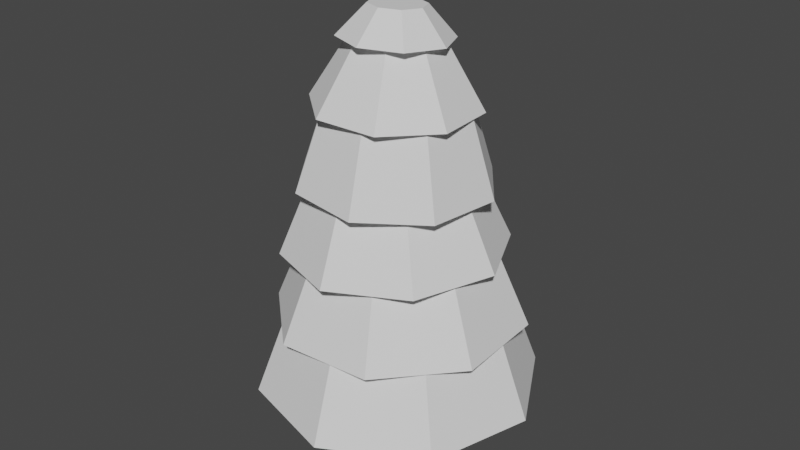 # Source: tree-pine.blend  (saved by Blender 2.91.10; exported with 4.5.12 LTS)
import bpy
from mathutils import Matrix  # noqa: F401  (used for matrix-valued properties, if any)

bpy.ops.wm.read_factory_settings(use_empty=True)
scene = bpy.context.scene
scene.name = 'Scene'

# ---- collections
col_collection = bpy.data.collections.new('Collection'); scene.collection.children.link(col_collection)

# ---- world
world_world = bpy.data.worlds.new('World'); scene.world = world_world
world_world.use_nodes = True; world_world.node_tree.nodes.clear()
_N = world_world.node_tree.nodes; _L = world_world.node_tree.links
n0 = _N.new('ShaderNodeOutputWorld'); n0.name = 'World Output'; n0.location = (300, 300)
n1 = _N.new('ShaderNodeBackground'); n1.name = 'Background'; n1.location = (10, 300)
n1.inputs[0].default_value = (0.05088, 0.05088, 0.05088, 1.0)
_L.new(n1.outputs[0], n0.inputs[0])
n0.is_active_output = True
world_world.color = (0.05088, 0.05088, 0.05088)
world_world.use_sun_shadow = False
world_world.sun_shadow_jitter_overblur = 0.0

# ---- meshes
me_cylinder = bpy.data.meshes.new('Cylinder')
me_cylinder.from_pydata([(1.517e-08, 1.407, -1.641), (0.0, 1.0, 1.641), (0.995, 0.995, -1.641), (0.7071, 0.7071, 1.641), (1.407, -6.151e-08, -1.641), (1.0, -4.371e-08, 1.641), (0.995, -0.995, -1.641), (0.7071, -0.7071, 1.641), (-1.079e-07, -1.407, -1.641), (-8.742e-08, -1.0, 1.641), (-0.995, -0.995, -1.641), (-0.7071, -0.7071, 1.641), (-1.407, 1.678e-08, -1.641), (-1.0, 1.192e-08, 1.641), (-0.995, 0.995, -1.641), (-0.7071, 0.7071, 1.641)], [], [(0, 1, 3, 2), (2, 3, 5, 4), (4, 5, 7, 6), (6, 7, 9, 8), (8, 9, 11, 10), (10, 11, 13, 12), (3, 1, 15, 13, 11, 9, 7, 5), (12, 13, 15, 14), (14, 15, 1, 0), (0, 2, 4, 6, 8, 10, 12, 14)])
_uv = me_cylinder.uv_layers.new(name='UVMap')
_uv.uv.foreach_set('vector', [1.0, 0.5, 1.0, 1.0, 0.875, 1.0, 0.875, 0.5, 0.875, 0.5, 0.875, 1.0, 0.75, 1.0, 0.75, 0.5, 0.75, 0.5, 0.75, 1.0, 0.625, 1.0, 0.625, 0.5, 0.625, 0.5, 0.625, 1.0, 0.5, 1.0, 0.5, 0.5, 0.5, 0.5, 0.5, 1.0, 0.375, 1.0, 0.375, 0.5, 0.375, 0.5, 0.375, 1.0, 0.25, 1.0, 0.25, 0.5, 0.4197, 0.4197, 0.25, 0.49, 0.08029, 0.4197, 0.01, 0.25, 0.08029, 0.08029, 0.25, 0.01, 0.4197, 0.08029, 0.49, 0.25, 0.25, 0.5, 0.25, 1.0, 0.125, 1.0, 0.125, 0.5, 0.125, 0.5, 0.125, 1.0, 0.0, 1.0, 0.0, 0.5, 0.75, 0.49, 0.9197, 0.4197, 0.99, 0.25, 0.9197, 0.08029, 0.75, 0.01, 0.5803, 0.08029, 0.51, 0.25, 0.5803, 0.4197])
me_cylinder.use_remesh_fix_poles = True
me_cylinder.use_remesh_preserve_attributes = False
me_cylinder.use_mirror_vertex_groups = False
me_cylinder.update()
me_cylinder_001 = bpy.data.meshes.new('Cylinder.001')
me_cylinder_001.from_pydata([(1.517e-08, 1.407, -1.641), (0.0, 1.0, 1.641), (0.995, 0.995, -1.641), (0.7071, 0.7071, 1.641), (1.407, -6.151e-08, -1.641), (1.0, -4.371e-08, 1.641), (0.995, -0.995, -1.641), (0.7071, -0.7071, 1.641), (-1.079e-07, -1.407, -1.641), (-8.742e-08, -1.0, 1.641), (-0.995, -0.995, -1.641), (-0.7071, -0.7071, 1.641), (-1.407, 1.678e-08, -1.641), (-1.0, 1.192e-08, 1.641), (-0.995, 0.995, -1.641), (-0.7071, 0.7071, 1.641)], [], [(0, 1, 3, 2), (2, 3, 5, 4), (4, 5, 7, 6), (6, 7, 9, 8), (8, 9, 11, 10), (10, 11, 13, 12), (3, 1, 15, 13, 11, 9, 7, 5), (12, 13, 15, 14), (14, 15, 1, 0), (0, 2, 4, 6, 8, 10, 12, 14)])
_uv = me_cylinder_001.uv_layers.new(name='UVMap')
_uv.uv.foreach_set('vector', [1.0, 0.5, 1.0, 1.0, 0.875, 1.0, 0.875, 0.5, 0.875, 0.5, 0.875, 1.0, 0.75, 1.0, 0.75, 0.5, 0.75, 0.5, 0.75, 1.0, 0.625, 1.0, 0.625, 0.5, 0.625, 0.5, 0.625, 1.0, 0.5, 1.0, 0.5, 0.5, 0.5, 0.5, 0.5, 1.0, 0.375, 1.0, 0.375, 0.5, 0.375, 0.5, 0.375, 1.0, 0.25, 1.0, 0.25, 0.5, 0.4197, 0.4197, 0.25, 0.49, 0.08029, 0.4197, 0.01, 0.25, 0.08029, 0.08029, 0.25, 0.01, 0.4197, 0.08029, 0.49, 0.25, 0.25, 0.5, 0.25, 1.0, 0.125, 1.0, 0.125, 0.5, 0.125, 0.5, 0.125, 1.0, 0.0, 1.0, 0.0, 0.5, 0.75, 0.49, 0.9197, 0.4197, 0.99, 0.25, 0.9197, 0.08029, 0.75, 0.01, 0.5803, 0.08029, 0.51, 0.25, 0.5803, 0.4197])
me_cylinder_001.use_remesh_fix_poles = True
me_cylinder_001.use_remesh_preserve_attributes = False
me_cylinder_001.use_mirror_vertex_groups = False
me_cylinder_001.update()
me_cylinder_002 = bpy.data.meshes.new('Cylinder.002')
me_cylinder_002.from_pydata([(1.517e-08, 1.407, -1.641), (0.0, 1.0, 1.641), (0.995, 0.995, -1.641), (0.7071, 0.7071, 1.641), (1.407, -6.151e-08, -1.641), (1.0, -4.371e-08, 1.641), (0.995, -0.995, -1.641), (0.7071, -0.7071, 1.641), (-1.079e-07, -1.407, -1.641), (-8.742e-08, -1.0, 1.641), (-0.995, -0.995, -1.641), (-0.7071, -0.7071, 1.641), (-1.407, 1.678e-08, -1.641), (-1.0, 1.192e-08, 1.641), (-0.995, 0.995, -1.641), (-0.7071, 0.7071, 1.641)], [], [(0, 1, 3, 2), (2, 3, 5, 4), (4, 5, 7, 6), (6, 7, 9, 8), (8, 9, 11, 10), (10, 11, 13, 12), (3, 1, 15, 13, 11, 9, 7, 5), (12, 13, 15, 14), (14, 15, 1, 0), (0, 2, 4, 6, 8, 10, 12, 14)])
_uv = me_cylinder_002.uv_layers.new(name='UVMap')
_uv.uv.foreach_set('vector', [1.0, 0.5, 1.0, 1.0, 0.875, 1.0, 0.875, 0.5, 0.875, 0.5, 0.875, 1.0, 0.75, 1.0, 0.75, 0.5, 0.75, 0.5, 0.75, 1.0, 0.625, 1.0, 0.625, 0.5, 0.625, 0.5, 0.625, 1.0, 0.5, 1.0, 0.5, 0.5, 0.5, 0.5, 0.5, 1.0, 0.375, 1.0, 0.375, 0.5, 0.375, 0.5, 0.375, 1.0, 0.25, 1.0, 0.25, 0.5, 0.4197, 0.4197, 0.25, 0.49, 0.08029, 0.4197, 0.01, 0.25, 0.08029, 0.08029, 0.25, 0.01, 0.4197, 0.08029, 0.49, 0.25, 0.25, 0.5, 0.25, 1.0, 0.125, 1.0, 0.125, 0.5, 0.125, 0.5, 0.125, 1.0, 0.0, 1.0, 0.0, 0.5, 0.75, 0.49, 0.9197, 0.4197, 0.99, 0.25, 0.9197, 0.08029, 0.75, 0.01, 0.5803, 0.08029, 0.51, 0.25, 0.5803, 0.4197])
me_cylinder_002.use_remesh_fix_poles = True
me_cylinder_002.use_remesh_preserve_attributes = False
me_cylinder_002.use_mirror_vertex_groups = False
me_cylinder_002.update()
me_cylinder_003 = bpy.data.meshes.new('Cylinder.003')
me_cylinder_003.from_pydata([(1.517e-08, 1.407, -1.641), (0.0, 1.0, 1.641), (0.995, 0.995, -1.641), (0.7071, 0.7071, 1.641), (1.407, -6.151e-08, -1.641), (1.0, -4.371e-08, 1.641), (0.995, -0.995, -1.641), (0.7071, -0.7071, 1.641), (-1.079e-07, -1.407, -1.641), (-8.742e-08, -1.0, 1.641), (-0.995, -0.995, -1.641), (-0.7071, -0.7071, 1.641), (-1.407, 1.678e-08, -1.641), (-1.0, 1.192e-08, 1.641), (-0.995, 0.995, -1.641), (-0.7071, 0.7071, 1.641)], [], [(0, 1, 3, 2), (2, 3, 5, 4), (4, 5, 7, 6), (6, 7, 9, 8), (8, 9, 11, 10), (10, 11, 13, 12), (3, 1, 15, 13, 11, 9, 7, 5), (12, 13, 15, 14), (14, 15, 1, 0), (0, 2, 4, 6, 8, 10, 12, 14)])
_uv = me_cylinder_003.uv_layers.new(name='UVMap')
_uv.uv.foreach_set('vector', [1.0, 0.5, 1.0, 1.0, 0.875, 1.0, 0.875, 0.5, 0.875, 0.5, 0.875, 1.0, 0.75, 1.0, 0.75, 0.5, 0.75, 0.5, 0.75, 1.0, 0.625, 1.0, 0.625, 0.5, 0.625, 0.5, 0.625, 1.0, 0.5, 1.0, 0.5, 0.5, 0.5, 0.5, 0.5, 1.0, 0.375, 1.0, 0.375, 0.5, 0.375, 0.5, 0.375, 1.0, 0.25, 1.0, 0.25, 0.5, 0.4197, 0.4197, 0.25, 0.49, 0.08029, 0.4197, 0.01, 0.25, 0.08029, 0.08029, 0.25, 0.01, 0.4197, 0.08029, 0.49, 0.25, 0.25, 0.5, 0.25, 1.0, 0.125, 1.0, 0.125, 0.5, 0.125, 0.5, 0.125, 1.0, 0.0, 1.0, 0.0, 0.5, 0.75, 0.49, 0.9197, 0.4197, 0.99, 0.25, 0.9197, 0.08029, 0.75, 0.01, 0.5803, 0.08029, 0.51, 0.25, 0.5803, 0.4197])
me_cylinder_003.use_remesh_fix_poles = True
me_cylinder_003.use_remesh_preserve_attributes = False
me_cylinder_003.use_mirror_vertex_groups = False
me_cylinder_003.update()
me_cylinder_004 = bpy.data.meshes.new('Cylinder.004')
me_cylinder_004.from_pydata([(1.517e-08, 1.407, -1.641), (0.0, 1.0, 1.641), (0.995, 0.995, -1.641), (0.7071, 0.7071, 1.641), (1.407, -6.151e-08, -1.641), (1.0, -4.371e-08, 1.641), (0.995, -0.995, -1.641), (0.7071, -0.7071, 1.641), (-1.079e-07, -1.407, -1.641), (-8.742e-08, -1.0, 1.641), (-0.995, -0.995, -1.641), (-0.7071, -0.7071, 1.641), (-1.407, 1.678e-08, -1.641), (-1.0, 1.192e-08, 1.641), (-0.995, 0.995, -1.641), (-0.7071, 0.7071, 1.641)], [], [(0, 1, 3, 2), (2, 3, 5, 4), (4, 5, 7, 6), (6, 7, 9, 8), (8, 9, 11, 10), (10, 11, 13, 12), (3, 1, 15, 13, 11, 9, 7, 5), (12, 13, 15, 14), (14, 15, 1, 0), (0, 2, 4, 6, 8, 10, 12, 14)])
_uv = me_cylinder_004.uv_layers.new(name='UVMap')
_uv.uv.foreach_set('vector', [1.0, 0.5, 1.0, 1.0, 0.875, 1.0, 0.875, 0.5, 0.875, 0.5, 0.875, 1.0, 0.75, 1.0, 0.75, 0.5, 0.75, 0.5, 0.75, 1.0, 0.625, 1.0, 0.625, 0.5, 0.625, 0.5, 0.625, 1.0, 0.5, 1.0, 0.5, 0.5, 0.5, 0.5, 0.5, 1.0, 0.375, 1.0, 0.375, 0.5, 0.375, 0.5, 0.375, 1.0, 0.25, 1.0, 0.25, 0.5, 0.4197, 0.4197, 0.25, 0.49, 0.08029, 0.4197, 0.01, 0.25, 0.08029, 0.08029, 0.25, 0.01, 0.4197, 0.08029, 0.49, 0.25, 0.25, 0.5, 0.25, 1.0, 0.125, 1.0, 0.125, 0.5, 0.125, 0.5, 0.125, 1.0, 0.0, 1.0, 0.0, 0.5, 0.75, 0.49, 0.9197, 0.4197, 0.99, 0.25, 0.9197, 0.08029, 0.75, 0.01, 0.5803, 0.08029, 0.51, 0.25, 0.5803, 0.4197])
me_cylinder_004.use_remesh_fix_poles = True
me_cylinder_004.use_remesh_preserve_attributes = False
me_cylinder_004.use_mirror_vertex_groups = False
me_cylinder_004.update()
me_cylinder_005 = bpy.data.meshes.new('Cylinder.005')
me_cylinder_005.from_pydata([(1.517e-08, 1.407, -1.641), (1.974e-08, 0.6986, 1.641), (0.995, 0.995, -1.641), (0.494, 0.494, 1.641), (1.407, -6.151e-08, -1.641), (0.6986, -7.094e-08, 1.641), (0.995, -0.995, -1.641), (0.494, -0.494, 1.641), (-1.079e-07, -1.407, -1.641), (-9.878e-08, -0.6986, 1.641), (-0.995, -0.995, -1.641), (-0.494, -0.494, 1.641), (-1.407, 1.678e-08, -1.641), (-0.6986, 3.975e-08, 1.641), (-0.995, 0.995, -1.641), (-0.494, 0.494, 1.641)], [], [(0, 1, 3, 2), (2, 3, 5, 4), (4, 5, 7, 6), (6, 7, 9, 8), (8, 9, 11, 10), (10, 11, 13, 12), (3, 1, 15, 13, 11, 9, 7, 5), (12, 13, 15, 14), (14, 15, 1, 0), (0, 2, 4, 6, 8, 10, 12, 14)])
_uv = me_cylinder_005.uv_layers.new(name='UVMap')
_uv.uv.foreach_set('vector', [1.0, 0.5, 1.0, 1.0, 0.875, 1.0, 0.875, 0.5, 0.875, 0.5, 0.875, 1.0, 0.75, 1.0, 0.75, 0.5, 0.75, 0.5, 0.75, 1.0, 0.625, 1.0, 0.625, 0.5, 0.625, 0.5, 0.625, 1.0, 0.5, 1.0, 0.5, 0.5, 0.5, 0.5, 0.5, 1.0, 0.375, 1.0, 0.375, 0.5, 0.375, 0.5, 0.375, 1.0, 0.25, 1.0, 0.25, 0.5, 0.4197, 0.4197, 0.25, 0.49, 0.08029, 0.4197, 0.01, 0.25, 0.08029, 0.08029, 0.25, 0.01, 0.4197, 0.08029, 0.49, 0.25, 0.25, 0.5, 0.25, 1.0, 0.125, 1.0, 0.125, 0.5, 0.125, 0.5, 0.125, 1.0, 0.0, 1.0, 0.0, 0.5, 0.75, 0.49, 0.9197, 0.4197, 0.99, 0.25, 0.9197, 0.08029, 0.75, 0.01, 0.5803, 0.08029, 0.51, 0.25, 0.5803, 0.4197])
me_cylinder_005.use_remesh_fix_poles = True
me_cylinder_005.use_remesh_preserve_attributes = False
me_cylinder_005.use_mirror_vertex_groups = False
me_cylinder_005.update()
me_cylinder_006 = bpy.data.meshes.new('Cylinder.006')
me_cylinder_006.from_pydata([(1.517e-08, 1.407, -1.641), (1.974e-08, 0.6986, 1.641), (0.995, 0.995, -1.641), (0.494, 0.494, 1.641), (1.407, -6.151e-08, -1.641), (0.6986, -7.094e-08, 1.641), (0.995, -0.995, -1.641), (0.494, -0.494, 1.641), (-1.079e-07, -1.407, -1.641), (-9.878e-08, -0.6986, 1.641), (-0.995, -0.995, -1.641), (-0.494, -0.494, 1.641), (-1.407, 1.678e-08, -1.641), (-0.6986, 3.975e-08, 1.641), (-0.995, 0.995, -1.641), (-0.494, 0.494, 1.641)], [], [(0, 1, 3, 2), (2, 3, 5, 4), (4, 5, 7, 6), (6, 7, 9, 8), (8, 9, 11, 10), (10, 11, 13, 12), (3, 1, 15, 13, 11, 9, 7, 5), (12, 13, 15, 14), (14, 15, 1, 0), (0, 2, 4, 6, 8, 10, 12, 14)])
_uv = me_cylinder_006.uv_layers.new(name='UVMap')
_uv.uv.foreach_set('vector', [1.0, 0.5, 1.0, 1.0, 0.875, 1.0, 0.875, 0.5, 0.875, 0.5, 0.875, 1.0, 0.75, 1.0, 0.75, 0.5, 0.75, 0.5, 0.75, 1.0, 0.625, 1.0, 0.625, 0.5, 0.625, 0.5, 0.625, 1.0, 0.5, 1.0, 0.5, 0.5, 0.5, 0.5, 0.5, 1.0, 0.375, 1.0, 0.375, 0.5, 0.375, 0.5, 0.375, 1.0, 0.25, 1.0, 0.25, 0.5, 0.4197, 0.4197, 0.25, 0.49, 0.08029, 0.4197, 0.01, 0.25, 0.08029, 0.08029, 0.25, 0.01, 0.4197, 0.08029, 0.49, 0.25, 0.25, 0.5, 0.25, 1.0, 0.125, 1.0, 0.125, 0.5, 0.125, 0.5, 0.125, 1.0, 0.0, 1.0, 0.0, 0.5, 0.75, 0.49, 0.9197, 0.4197, 0.99, 0.25, 0.9197, 0.08029, 0.75, 0.01, 0.5803, 0.08029, 0.51, 0.25, 0.5803, 0.4197])
me_cylinder_006.use_remesh_fix_poles = True
me_cylinder_006.use_remesh_preserve_attributes = False
me_cylinder_006.use_mirror_vertex_groups = False
me_cylinder_006.update()

# ---- objects
ob_cylinder = bpy.data.objects.new('Cylinder', me_cylinder)
ob_cylinder_001 = bpy.data.objects.new('Cylinder.001', me_cylinder_001)
ob_cylinder_002 = bpy.data.objects.new('Cylinder.002', me_cylinder_002)
ob_cylinder_003 = bpy.data.objects.new('Cylinder.003', me_cylinder_003)
ob_cylinder_004 = bpy.data.objects.new('Cylinder.004', me_cylinder_004)
ob_cylinder_005 = bpy.data.objects.new('Cylinder.005', me_cylinder_005)
ob_cylinder_006 = bpy.data.objects.new('Cylinder.006', me_cylinder_006)

# ---- transforms, parenting, visibility, modifiers, constraints
ob_cylinder.location = (0.0, 0.0, 0.0)
ob_cylinder.lineart.crease_threshold = 0.0
ob_cylinder_001.location = (0.0, 0.0, 2.344)
ob_cylinder_001.rotation_euler = (0.0, -0.0, 0.1106)
ob_cylinder_001.scale = (3.855, 3.855, 1.279)
ob_cylinder_001.lineart.crease_threshold = 0.0
ob_cylinder_002.location = (0.0, 0.0, 4.779)
ob_cylinder_002.rotation_euler = (-0.00344, -0.009592, 0.4414)
ob_cylinder_002.scale = (3.407, 3.407, 0.9926)
ob_cylinder_002.lineart.crease_threshold = 0.0
ob_cylinder_003.location = (-0.187, -0.03085, 7.202)
ob_cylinder_003.rotation_euler = (-0.001394, -0.03179, 0.04385)
ob_cylinder_003.scale = (3.002, 3.002, 0.8385)
ob_cylinder_003.lineart.crease_threshold = 0.0
ob_cylinder_004.location = (-0.1116, 0.0004054, 10.01)
ob_cylinder_004.rotation_euler = (0.001485, 0.02385, 0.2563)
ob_cylinder_004.scale = (2.612, 2.612, 0.9935)
ob_cylinder_004.lineart.crease_threshold = 0.0
ob_cylinder_005.location = (-0.1015, -0.03218, 12.54)
ob_cylinder_005.rotation_euler = (0.001485, 0.02385, 0.4669)
ob_cylinder_005.scale = (2.194, 2.194, 0.7821)
ob_cylinder_005.lineart.crease_threshold = 0.0
ob_cylinder_006.location = (-0.1015, -0.03218, 14.18)
ob_cylinder_006.rotation_euler = (-0.03381, 0.04736, 0.8119)
ob_cylinder_006.scale = (1.462, 1.462, 0.3402)
ob_cylinder_006.lineart.crease_threshold = 0.0

# ---- collection membership
col_collection.objects.link(ob_cylinder)
col_collection.objects.link(ob_cylinder_001)
col_collection.objects.link(ob_cylinder_002)
col_collection.objects.link(ob_cylinder_003)
col_collection.objects.link(ob_cylinder_004)
col_collection.objects.link(ob_cylinder_005)
col_collection.objects.link(ob_cylinder_006)

# ---- scene / render settings (as saved in the file)
scene.frame_start = 1; scene.frame_end = 250; scene.frame_set(1)
scene.render.engine = 'BLENDER_EEVEE_NEXT'
scene.cycles.use_denoising = False
scene.cycles.samples = 128
scene.cycles.sampling_pattern = 'TABULATED_SOBOL'
scene.cycles.use_adaptive_sampling = False
scene.cycles.use_light_tree = False
scene.view_settings.view_transform = 'Filmic'
bpy.context.view_layer.update()

# ---- added for rendering (the .blend has no active camera and no usable light): camera, sun
cam_auto = bpy.data.cameras.new('AutoCamera')
cam_auto.lens = 50.0
cam_auto.sensor_width = 36.0
cam_auto.clip_end = 1000.0
ob_auto_camera = bpy.data.objects.new('AutoCamera', cam_auto)
scene.collection.objects.link(ob_auto_camera)
ob_auto_camera.location = (22.672, -27.2064, 24.7672)
ob_auto_camera.rotation_euler = (1.09748, -7.21219e-08, 0.694738)
scene.camera = ob_auto_camera
light_auto_sun = bpy.data.lights.new('AutoSun', 'SUN')
light_auto_sun.energy = 3.0
light_auto_sun.angle = 0.0523599
ob_auto_sun = bpy.data.objects.new('AutoSun', light_auto_sun)
scene.collection.objects.link(ob_auto_sun)
ob_auto_sun.rotation_euler = (0.872665, 0.174533, 0.523599)
bpy.context.view_layer.update()
